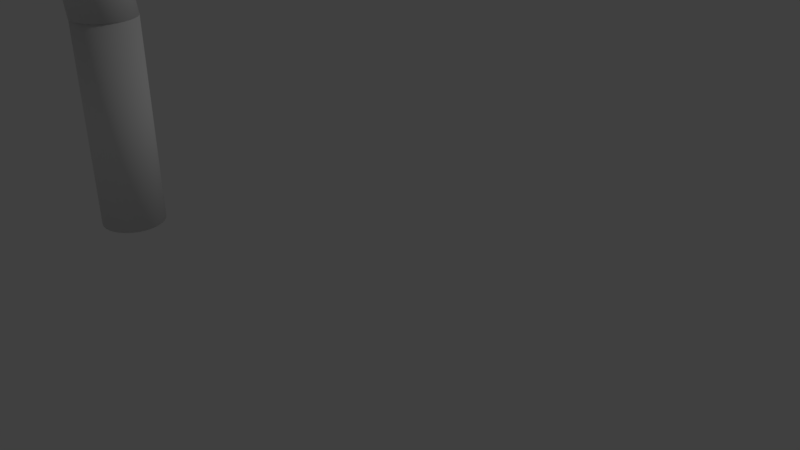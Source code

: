 # Source: arahk.blend  (saved by Blender 2.79.0; exported with 4.5.12 LTS)
import bpy
from mathutils import Matrix  # noqa: F401  (used for matrix-valued properties, if any)

bpy.ops.wm.read_factory_settings(use_empty=True)
scene = bpy.context.scene
scene.name = 'Scene'

# ---- collections
col_collection_1 = bpy.data.collections.new('Collection 1'); scene.collection.children.link(col_collection_1)

# ---- world
world_world = bpy.data.worlds.new('World'); scene.world = world_world
world_world.color = (0.05088, 0.05088, 0.05088)
world_world.use_sun_shadow = False
world_world.sun_shadow_jitter_overblur = 0.0
world_world.cycles.sampling_method = 'MANUAL'

# ---- cameras
cam_camera = bpy.data.cameras.new('Camera')
cam_camera.clip_end = 100.0
cam_camera.lens = 35.0
cam_camera.sensor_width = 32.0
cam_camera.sensor_height = 18.0
cam_camera.ortho_scale = 7.314
cam_camera.dof.focus_distance = 0.0
cam_camera.dof.aperture_fstop = 128.0

# ---- lights
light_lamp = bpy.data.lights.new('Lamp', 'POINT')
light_lamp.transmission_factor = 0.0
light_lamp.cutoff_distance = 30.0
light_lamp.energy = 100.0
light_lamp.shadow_buffer_clip_start = 1.001
light_lamp.shadow_soft_size = 0.1
light_lamp.shadow_maximum_resolution = 0.006
light_lamp.use_absolute_resolution = True

# ---- meshes
me_cylinder_001 = bpy.data.meshes.new('Cylinder.001')
me_cylinder_001.from_pydata([(2.117, -0.1962, -3.363), (2.175, -0.202, -3.363), (2.232, -0.2191, -3.363), (2.283, -0.2468, -3.363), (2.329, -0.2841, -3.363), (2.366, -0.3296, -3.363), (2.394, -0.3814, -3.363), (2.411, -0.4377, -3.363), (2.417, -0.4962, -3.363), (2.411, -0.5548, -3.363), (2.394, -0.611, -3.363), (2.366, -0.6629, -3.363), (2.329, -0.7084, -3.363), (2.283, -0.7457, -3.363), (2.232, -0.7734, -3.363), (2.175, -0.7905, -3.363), (2.117, -0.7962, -3.363), (2.058, -0.7905, -3.363), (2.002, -0.7734, -3.363), (1.95, -0.7457, -3.363), (1.905, -0.7084, -3.363), (1.867, -0.6629, -3.363), (1.84, -0.611, -3.363), (1.823, -0.5548, -3.363), (1.817, -0.4962, -3.363), (1.823, -0.4377, -3.363), (1.84, -0.3814, -3.363), (1.867, -0.3296, -3.363), (1.905, -0.2841, -3.363), (1.95, -0.2468, -3.363), (2.002, -0.2191, -3.363), (2.058, -0.202, -3.363), (1.886, -0.1962, -2.52), (1.339, -0.1962, -1.732), (1.176, -0.1962, -0.9447), (1.002, -0.1962, -0.1572), (1.234, -0.1962, 0.6303), (2.163, -0.1962, 1.708), (2.325, -0.1962, 1.915), (2.383, -0.202, 1.915), (2.221, -0.202, 1.708), (1.292, -0.202, 0.6303), (1.06, -0.202, -0.1572), (1.234, -0.202, -0.9447), (1.397, -0.202, -1.732), (1.944, -0.202, -2.52), (2.44, -0.2191, 1.915), (2.277, -0.2191, 1.708), (1.349, -0.2191, 0.6303), (1.117, -0.2191, -0.1572), (1.291, -0.2191, -0.9447), (1.453, -0.2191, -1.732), (2.0, -0.2191, -2.52), (2.491, -0.2468, 1.915), (2.329, -0.2468, 1.708), (1.4, -0.2468, 0.6303), (1.169, -0.2468, -0.1572), (1.343, -0.2468, -0.9447), (1.505, -0.2468, -1.732), (2.052, -0.2468, -2.52), (2.537, -0.2841, 1.915), (2.375, -0.2841, 1.708), (1.446, -0.2841, 0.6303), (1.214, -0.2841, -0.1572), (1.388, -0.2841, -0.9447), (1.551, -0.2841, -1.732), (2.098, -0.2841, -2.52), (2.574, -0.3296, 1.915), (2.412, -0.3296, 1.708), (1.483, -0.3296, 0.6303), (1.251, -0.3296, -0.1572), (1.425, -0.3296, -0.9447), (1.588, -0.3296, -1.732), (2.135, -0.3296, -2.52), (2.602, -0.3814, 1.915), (2.44, -0.3814, 1.708), (1.511, -0.3814, 0.6303), (1.279, -0.3814, -0.1572), (1.453, -0.3814, -0.9447), (1.616, -0.3814, -1.732), (2.163, -0.3814, -2.52), (2.619, -0.4377, 1.915), (2.457, -0.4377, 1.708), (1.528, -0.4377, 0.6303), (1.296, -0.4377, -0.1572), (1.47, -0.4377, -0.9447), (1.633, -0.4377, -1.732), (2.18, -0.4377, -2.52), (2.625, -0.4962, 1.915), (2.463, -0.4962, 1.708), (1.534, -0.4962, 0.6303), (1.302, -0.4962, -0.1572), (1.476, -0.4962, -0.9447), (1.639, -0.4962, -1.732), (2.186, -0.4962, -2.52), (2.619, -0.5548, 1.915), (2.457, -0.5548, 1.708), (1.528, -0.5548, 0.6303), (1.296, -0.5548, -0.1572), (1.47, -0.5548, -0.9447), (1.633, -0.5548, -1.732), (2.18, -0.5548, -2.52), (2.602, -0.611, 1.915), (2.44, -0.611, 1.708), (1.511, -0.611, 0.6303), (1.279, -0.611, -0.1572), (1.453, -0.611, -0.9447), (1.616, -0.611, -1.732), (2.163, -0.611, -2.52), (2.574, -0.6629, 1.915), (2.412, -0.6629, 1.708), (1.483, -0.6629, 0.6303), (1.251, -0.6629, -0.1572), (1.425, -0.6629, -0.9447), (1.588, -0.6629, -1.732), (2.135, -0.6629, -2.52), (2.537, -0.7084, 1.915), (2.375, -0.7084, 1.708), (1.446, -0.7084, 0.6303), (1.214, -0.7084, -0.1572), (1.388, -0.7084, -0.9447), (1.551, -0.7084, -1.732), (2.098, -0.7084, -2.52), (2.491, -0.7457, 1.915), (2.329, -0.7457, 1.708), (1.4, -0.7457, 0.6303), (1.169, -0.7457, -0.1572), (1.343, -0.7457, -0.9447), (1.505, -0.7457, -1.732), (2.052, -0.7457, -2.52), (2.44, -0.7734, 1.915), (2.277, -0.7734, 1.708), (1.349, -0.7734, 0.6303), (1.117, -0.7734, -0.1572), (1.291, -0.7734, -0.9447), (1.453, -0.7734, -1.732), (2.0, -0.7734, -2.52), (2.383, -0.7905, 1.915), (2.221, -0.7905, 1.708), (1.292, -0.7905, 0.6303), (1.06, -0.7905, -0.1572), (1.234, -0.7905, -0.9447), (1.397, -0.7905, -1.732), (1.944, -0.7905, -2.52), (2.325, -0.7962, 1.915), (2.163, -0.7962, 1.708), (1.234, -0.7962, 0.6303), (1.002, -0.7962, -0.1572), (1.176, -0.7962, -0.9447), (1.339, -0.7962, -1.732), (1.886, -0.7962, -2.52), (2.266, -0.7905, 1.915), (2.104, -0.7905, 1.708), (1.175, -0.7905, 0.6303), (0.9434, -0.7905, -0.1572), (1.117, -0.7905, -0.9447), (1.28, -0.7905, -1.732), (1.827, -0.7905, -2.52), (2.21, -0.7734, 1.915), (2.048, -0.7734, 1.708), (1.119, -0.7734, 0.6303), (0.8871, -0.7734, -0.1572), (1.061, -0.7734, -0.9447), (1.224, -0.7734, -1.732), (1.771, -0.7734, -2.52), (2.158, -0.7457, 1.915), (1.996, -0.7457, 1.708), (1.067, -0.7457, 0.6303), (0.8352, -0.7457, -0.1572), (1.009, -0.7457, -0.9447), (1.172, -0.7457, -1.732), (1.719, -0.7457, -2.52), (2.113, -0.7084, 1.915), (1.951, -0.7084, 1.708), (1.022, -0.7084, 0.6303), (0.7898, -0.7084, -0.1572), (0.9638, -0.7084, -0.9447), (1.126, -0.7084, -1.732), (1.673, -0.7084, -2.52), (2.075, -0.6629, 1.915), (1.913, -0.6629, 1.708), (0.9843, -0.6629, 0.6303), (0.7524, -0.6629, -0.1572), (0.9265, -0.6629, -0.9447), (1.089, -0.6629, -1.732), (1.636, -0.6629, -2.52), (2.048, -0.611, 1.915), (1.885, -0.611, 1.708), (0.9566, -0.611, 0.6303), (0.7247, -0.611, -0.1572), (0.8987, -0.611, -0.9447), (1.061, -0.611, -1.732), (1.608, -0.611, -2.52), (2.03, -0.5548, 1.915), (1.868, -0.5548, 1.708), (0.9395, -0.5548, 0.6303), (0.7077, -0.5548, -0.1572), (0.8817, -0.5548, -0.9447), (1.044, -0.5548, -1.732), (1.591, -0.5548, -2.52), (2.025, -0.4962, 1.915), (1.863, -0.4962, 1.708), (0.9337, -0.4962, 0.6303), (0.7019, -0.4962, -0.1572), (0.8759, -0.4962, -0.9447), (1.039, -0.4962, -1.732), (1.586, -0.4962, -2.52), (2.03, -0.4377, 1.915), (1.868, -0.4377, 1.708), (0.9395, -0.4377, 0.6303), (0.7077, -0.4377, -0.1572), (0.8817, -0.4377, -0.9447), (1.044, -0.4377, -1.732), (1.591, -0.4377, -2.52), (2.048, -0.3814, 1.915), (1.885, -0.3814, 1.708), (0.9566, -0.3814, 0.6303), (0.7247, -0.3814, -0.1572), (0.8987, -0.3814, -0.9447), (1.061, -0.3814, -1.732), (1.608, -0.3814, -2.52), (2.075, -0.3296, 1.915), (1.913, -0.3296, 1.708), (0.9843, -0.3296, 0.6303), (0.7524, -0.3296, -0.1572), (0.9265, -0.3296, -0.9447), (1.089, -0.3296, -1.732), (1.636, -0.3296, -2.52), (2.113, -0.2841, 1.915), (1.951, -0.2841, 1.708), (1.022, -0.2841, 0.6303), (0.7898, -0.2841, -0.1572), (0.9638, -0.2841, -0.9447), (1.126, -0.2841, -1.732), (1.673, -0.2841, -2.52), (2.158, -0.2468, 1.915), (1.996, -0.2468, 1.708), (1.067, -0.2468, 0.6303), (0.8352, -0.2468, -0.1572), (1.009, -0.2468, -0.9447), (1.172, -0.2468, -1.732), (1.719, -0.2468, -2.52), (2.21, -0.2191, 1.915), (2.048, -0.2191, 1.708), (1.119, -0.2191, 0.6303), (0.8871, -0.2191, -0.1572), (1.061, -0.2191, -0.9447), (1.224, -0.2191, -1.732), (1.771, -0.2191, -2.52), (2.266, -0.202, 1.915), (2.104, -0.202, 1.708), (1.175, -0.202, 0.6303), (0.9434, -0.202, -0.1572), (1.117, -0.202, -0.9447), (1.28, -0.202, -1.732), (1.827, -0.202, -2.52), (2.105, -0.1892, -5.344), (2.105, -0.1892, -3.364), (2.163, -0.195, -5.344), (2.163, -0.195, -3.364), (2.22, -0.2121, -5.344), (2.22, -0.2121, -3.364), (2.271, -0.2398, -5.344), (2.271, -0.2398, -3.364), (2.317, -0.2771, -5.344), (2.317, -0.2771, -3.364), (2.354, -0.3226, -5.344), (2.354, -0.3226, -3.364), (2.382, -0.3744, -5.344), (2.382, -0.3744, -3.364), (2.399, -0.4307, -5.344), (2.399, -0.4307, -3.364), (2.405, -0.4892, -5.344), (2.405, -0.4892, -3.364), (2.399, -0.5478, -5.344), (2.399, -0.5478, -3.364), (2.382, -0.6041, -5.344), (2.382, -0.6041, -3.364), (2.354, -0.6559, -5.344), (2.354, -0.6559, -3.364), (2.317, -0.7014, -5.344), (2.317, -0.7014, -3.364), (2.271, -0.7387, -5.344), (2.271, -0.7387, -3.364), (2.22, -0.7664, -5.344), (2.22, -0.7664, -3.364), (2.163, -0.7835, -5.344), (2.163, -0.7835, -3.364), (2.105, -0.7892, -5.344), (2.105, -0.7892, -3.364), (2.046, -0.7835, -5.344), (2.046, -0.7835, -3.364), (1.99, -0.7664, -5.344), (1.99, -0.7664, -3.364), (1.938, -0.7387, -5.344), (1.938, -0.7387, -3.364), (1.893, -0.7014, -5.344), (1.893, -0.7014, -3.364), (1.855, -0.6559, -5.344), (1.855, -0.6559, -3.364), (1.828, -0.6041, -5.344), (1.828, -0.6041, -3.364), (1.81, -0.5478, -5.344), (1.81, -0.5478, -3.364), (1.805, -0.4892, -5.344), (1.805, -0.4892, -3.364), (1.81, -0.4307, -5.344), (1.81, -0.4307, -3.364), (1.828, -0.3744, -5.344), (1.828, -0.3744, -3.364), (1.855, -0.3226, -5.344), (1.855, -0.3226, -3.364), (1.893, -0.2771, -5.344), (1.893, -0.2771, -3.364), (1.938, -0.2398, -5.344), (1.938, -0.2398, -3.364), (1.99, -0.2121, -5.344), (1.99, -0.2121, -3.364), (2.046, -0.195, -5.344), (2.046, -0.195, -3.364)], [], [(214, 207, 200, 193, 186, 179, 172, 165, 158, 151, 144, 137, 130, 123, 116, 109, 102), (102, 95, 88, 81, 74, 67, 60, 53, 46, 39, 38, 249, 242, 235, 228, 221, 214), (0, 1, 2, 3, 4, 5, 6, 7, 8, 9, 10, 11, 12, 13, 14, 15, 16, 17, 18, 19, 20, 21, 22, 23, 24, 25, 26, 27, 28, 29, 30, 31), (31, 255, 32, 0), (255, 254, 33, 32), (254, 253, 34, 33), (253, 252, 35, 34), (252, 251, 36, 35), (251, 250, 37, 36), (250, 249, 38, 37), (30, 248, 255, 31), (248, 247, 254, 255), (247, 246, 253, 254), (246, 245, 252, 253), (245, 244, 251, 252), (244, 243, 250, 251), (243, 242, 249, 250), (29, 241, 248, 30), (241, 240, 247, 248), (240, 239, 246, 247), (239, 238, 245, 246), (238, 237, 244, 245), (237, 236, 243, 244), (236, 235, 242, 243), (28, 234, 241, 29), (234, 233, 240, 241), (233, 232, 239, 240), (232, 231, 238, 239), (231, 230, 237, 238), (230, 229, 236, 237), (229, 228, 235, 236), (27, 227, 234, 28), (227, 226, 233, 234), (226, 225, 232, 233), (225, 224, 231, 232), (224, 223, 230, 231), (223, 222, 229, 230), (222, 221, 228, 229), (26, 220, 227, 27), (220, 219, 226, 227), (219, 218, 225, 226), (218, 217, 224, 225), (217, 216, 223, 224), (216, 215, 222, 223), (215, 214, 221, 222), (25, 213, 220, 26), (213, 212, 219, 220), (212, 211, 218, 219), (211, 210, 217, 218), (210, 209, 216, 217), (209, 208, 215, 216), (208, 207, 214, 215), (24, 206, 213, 25), (206, 205, 212, 213), (205, 204, 211, 212), (204, 203, 210, 211), (203, 202, 209, 210), (202, 201, 208, 209), (201, 200, 207, 208), (23, 199, 206, 24), (199, 198, 205, 206), (198, 197, 204, 205), (197, 196, 203, 204), (196, 195, 202, 203), (195, 194, 201, 202), (194, 193, 200, 201), (22, 192, 199, 23), (192, 191, 198, 199), (191, 190, 197, 198), (190, 189, 196, 197), (189, 188, 195, 196), (188, 187, 194, 195), (187, 186, 193, 194), (21, 185, 192, 22), (185, 184, 191, 192), (184, 183, 190, 191), (183, 182, 189, 190), (182, 181, 188, 189), (181, 180, 187, 188), (180, 179, 186, 187), (20, 178, 185, 21), (178, 177, 184, 185), (177, 176, 183, 184), (176, 175, 182, 183), (175, 174, 181, 182), (174, 173, 180, 181), (173, 172, 179, 180), (19, 171, 178, 20), (171, 170, 177, 178), (170, 169, 176, 177), (169, 168, 175, 176), (168, 167, 174, 175), (167, 166, 173, 174), (166, 165, 172, 173), (18, 164, 171, 19), (164, 163, 170, 171), (163, 162, 169, 170), (162, 161, 168, 169), (161, 160, 167, 168), (160, 159, 166, 167), (159, 158, 165, 166), (17, 157, 164, 18), (157, 156, 163, 164), (156, 155, 162, 163), (155, 154, 161, 162), (154, 153, 160, 161), (153, 152, 159, 160), (152, 151, 158, 159), (16, 150, 157, 17), (150, 149, 156, 157), (149, 148, 155, 156), (148, 147, 154, 155), (147, 146, 153, 154), (146, 145, 152, 153), (145, 144, 151, 152), (15, 143, 150, 16), (143, 142, 149, 150), (142, 141, 148, 149), (141, 140, 147, 148), (140, 139, 146, 147), (139, 138, 145, 146), (138, 137, 144, 145), (14, 136, 143, 15), (136, 135, 142, 143), (135, 134, 141, 142), (134, 133, 140, 141), (133, 132, 139, 140), (132, 131, 138, 139), (131, 130, 137, 138), (13, 129, 136, 14), (129, 128, 135, 136), (128, 127, 134, 135), (127, 126, 133, 134), (126, 125, 132, 133), (125, 124, 131, 132), (124, 123, 130, 131), (12, 122, 129, 13), (122, 121, 128, 129), (121, 120, 127, 128), (120, 119, 126, 127), (119, 118, 125, 126), (118, 117, 124, 125), (117, 116, 123, 124), (11, 115, 122, 12), (115, 114, 121, 122), (114, 113, 120, 121), (113, 112, 119, 120), (112, 111, 118, 119), (111, 110, 117, 118), (110, 109, 116, 117), (10, 108, 115, 11), (108, 107, 114, 115), (107, 106, 113, 114), (106, 105, 112, 113), (105, 104, 111, 112), (104, 103, 110, 111), (103, 102, 109, 110), (9, 101, 108, 10), (101, 100, 107, 108), (100, 99, 106, 107), (99, 98, 105, 106), (98, 97, 104, 105), (97, 96, 103, 104), (96, 95, 102, 103), (8, 94, 101, 9), (94, 93, 100, 101), (93, 92, 99, 100), (92, 91, 98, 99), (91, 90, 97, 98), (90, 89, 96, 97), (89, 88, 95, 96), (7, 87, 94, 8), (87, 86, 93, 94), (86, 85, 92, 93), (85, 84, 91, 92), (84, 83, 90, 91), (83, 82, 89, 90), (82, 81, 88, 89), (6, 80, 87, 7), (80, 79, 86, 87), (79, 78, 85, 86), (78, 77, 84, 85), (77, 76, 83, 84), (76, 75, 82, 83), (75, 74, 81, 82), (5, 73, 80, 6), (73, 72, 79, 80), (72, 71, 78, 79), (71, 70, 77, 78), (70, 69, 76, 77), (69, 68, 75, 76), (68, 67, 74, 75), (4, 66, 73, 5), (66, 65, 72, 73), (65, 64, 71, 72), (64, 63, 70, 71), (63, 62, 69, 70), (62, 61, 68, 69), (61, 60, 67, 68), (3, 59, 66, 4), (59, 58, 65, 66), (58, 57, 64, 65), (57, 56, 63, 64), (56, 55, 62, 63), (55, 54, 61, 62), (54, 53, 60, 61), (2, 52, 59, 3), (52, 51, 58, 59), (51, 50, 57, 58), (50, 49, 56, 57), (49, 48, 55, 56), (48, 47, 54, 55), (47, 46, 53, 54), (1, 45, 52, 2), (45, 44, 51, 52), (44, 43, 50, 51), (43, 42, 49, 50), (42, 41, 48, 49), (41, 40, 47, 48), (40, 39, 46, 47), (0, 32, 45, 1), (32, 33, 44, 45), (33, 34, 43, 44), (34, 35, 42, 43), (35, 36, 41, 42), (36, 37, 40, 41), (37, 38, 39, 40), (256, 257, 259, 258), (258, 259, 261, 260), (260, 261, 263, 262), (262, 263, 265, 264), (264, 265, 267, 266), (266, 267, 269, 268), (268, 269, 271, 270), (270, 271, 273, 272), (272, 273, 275, 274), (274, 275, 277, 276), (276, 277, 279, 278), (278, 279, 281, 280), (280, 281, 283, 282), (282, 283, 285, 284), (284, 285, 287, 286), (286, 287, 289, 288), (288, 289, 291, 290), (290, 291, 293, 292), (292, 293, 295, 294), (294, 295, 297, 296), (296, 297, 299, 298), (298, 299, 301, 300), (300, 301, 303, 302), (302, 303, 305, 304), (304, 305, 307, 306), (306, 307, 309, 308), (308, 309, 311, 310), (310, 311, 313, 312), (312, 313, 315, 314), (314, 315, 317, 316), (259, 257, 319, 317, 315, 313, 311, 309, 307, 305, 303, 301, 299, 297, 295, 293, 291, 289, 287, 285, 283, 281, 279, 277, 275, 273, 271, 269, 267, 265, 263, 261), (316, 317, 319, 318), (318, 319, 257, 256), (256, 258, 260, 262, 264, 266, 268, 270, 272, 274, 276, 278, 280, 282, 284, 286, 288, 290, 292, 294, 296, 298, 300, 302, 304, 306, 308, 310, 312, 314, 316, 318)])
me_cylinder_001.polygons.foreach_set('use_smooth', [True] * 261)
_uv = me_cylinder_001.uv_layers.new(name='UVMap')
_uv.uv.foreach_set('vector', [0.8915, 0.8999, 0.8936, 0.9108, 0.8936, 0.9219, 0.8915, 0.9327, 0.8875, 0.943, 0.8817, 0.9522, 0.8743, 0.96, 0.8656, 0.9662, 0.8559, 0.9704, 0.8456, 0.9726, 0.8351, 0.9726, 0.8248, 0.9704, 0.8151, 0.9662, 0.8064, 0.96, 0.799, 0.9522, 0.7932, 0.943, 0.7892, 0.9327, 0.7892, 0.9327, 0.7871, 0.9219, 0.7871, 0.9108, 0.7892, 0.8999, 0.7932, 0.8896, 0.799, 0.8804, 0.8064, 0.8726, 0.8151, 0.8664, 0.8248, 0.8622, 0.8351, 0.86, 0.8456, 0.86, 0.8559, 0.8622, 0.8656, 0.8664, 0.8743, 0.8726, 0.8817, 0.8804, 0.8875, 0.8896, 0.8915, 0.8999, 0.9129, 0.76, 0.9216, 0.7538, 0.9313, 0.7496, 0.9415, 0.7474, 0.952, 0.7474, 0.9623, 0.7496, 0.972, 0.7538, 0.9807, 0.76, 0.9881, 0.7678, 0.9939, 0.7771, 0.998, 0.7873, 1.0, 0.7982, 1.0, 0.8093, 0.998, 0.8201, 0.9939, 0.8304, 0.9881, 0.8396, 0.9807, 0.8474, 0.972, 0.8536, 0.9623, 0.8579, 0.952, 0.86, 0.9415, 0.86, 0.9313, 0.8579, 0.9216, 0.8536, 0.9129, 0.8474, 0.9055, 0.8396, 0.8996, 0.8304, 0.8956, 0.8201, 0.8936, 0.8093, 0.8936, 0.7982, 0.8956, 0.7873, 0.8996, 0.7771, 0.9055, 0.7678, 0.2502, 0.9986, 0.2022, 0.8419, 0.2125, 0.8414, 0.2605, 0.9981, 0.2022, 0.8419, 0.09868, 0.6985, 0.109, 0.698, 0.2125, 0.8414, 0.09868, 0.6985, 0.06325, 0.5516, 0.07352, 0.5511, 0.109, 0.698, 0.06325, 0.5516, 0.02581, 0.4049, 0.03608, 0.4044, 0.07352, 0.5511, 0.02581, 0.4049, 0.06029, 0.2545, 0.07056, 0.254, 0.03608, 0.4044, 0.06029, 0.2545, 0.2159, 0.04327, 0.2261, 0.04275, 0.07056, 0.254, 0.2159, 0.04327, 0.2429, 0.002722, 0.2531, 0.002198, 0.2261, 0.04275, 0.2406, 0.9991, 0.1925, 0.8424, 0.2022, 0.8419, 0.2502, 0.9986, 0.1925, 0.8424, 0.089, 0.699, 0.09868, 0.6985, 0.2022, 0.8419, 0.089, 0.699, 0.05357, 0.5521, 0.06325, 0.5516, 0.09868, 0.6985, 0.05357, 0.5521, 0.01613, 0.4054, 0.02581, 0.4049, 0.06325, 0.5516, 0.01613, 0.4054, 0.05061, 0.255, 0.06029, 0.2545, 0.02581, 0.4049, 0.05061, 0.255, 0.2062, 0.04378, 0.2159, 0.04327, 0.06029, 0.2545, 0.2062, 0.04378, 0.2332, 0.003228, 0.2429, 0.002722, 0.2159, 0.04327, 0.2319, 0.9996, 0.1838, 0.8429, 0.1925, 0.8424, 0.2406, 0.9991, 0.1838, 0.8429, 0.08029, 0.6995, 0.089, 0.699, 0.1925, 0.8424, 0.08029, 0.6995, 0.04485, 0.5526, 0.05357, 0.5521, 0.089, 0.699, 0.04485, 0.5526, 0.007414, 0.4059, 0.01613, 0.4054, 0.05357, 0.5521, 0.007414, 0.4059, 0.0419, 0.2555, 0.05061, 0.255, 0.01613, 0.4054, 0.0419, 0.2555, 0.1975, 0.04425, 0.2062, 0.04378, 0.05061, 0.255, 0.1975, 0.04425, 0.2245, 0.003698, 0.2332, 0.003228, 0.2062, 0.04378, 0.2244, 1.0, 0.1764, 0.8433, 0.1838, 0.8429, 0.2319, 0.9996, 0.1764, 0.8433, 0.07287, 0.6999, 0.08029, 0.6995, 0.1838, 0.8429, 0.07287, 0.6999, 0.03744, 0.553, 0.04485, 0.5526, 0.08029, 0.6995, 0.03744, 0.553, 0.0, 0.4063, 0.007414, 0.4059, 0.04485, 0.5526, 0.0, 0.4063, 0.03448, 0.2559, 0.0419, 0.2555, 0.007414, 0.4059, 0.03448, 0.2559, 0.1901, 0.04466, 0.1975, 0.04425, 0.0419, 0.2555, 0.1901, 0.04466, 0.217, 0.004112, 0.2245, 0.003698, 0.1975, 0.04425, 0.6194, 0.0009563, 0.616, 0.1629, 0.6086, 0.1623, 0.612, 0.0003501, 0.616, 0.1629, 0.607, 0.3193, 0.5996, 0.3187, 0.6086, 0.1623, 0.607, 0.3193, 0.6047, 0.4698, 0.5973, 0.4691, 0.5996, 0.3187, 0.6047, 0.4698, 0.6023, 0.6204, 0.5949, 0.6198, 0.5973, 0.4691, 0.6023, 0.6204, 0.6069, 0.7648, 0.5995, 0.7642, 0.5949, 0.6198, 0.9458, 0.0, 0.9458, 0.1751, 0.9377, 0.1822, 0.9377, 0.007035, 0.6239, 0.9531, 0.6269, 0.9896, 0.6194, 0.989, 0.6165, 0.9525, 0.6282, 0.00142, 0.6247, 0.1634, 0.616, 0.1629, 0.6194, 0.0009563, 0.6247, 0.1634, 0.6157, 0.3197, 0.607, 0.3193, 0.616, 0.1629, 0.6157, 0.3197, 0.6135, 0.4702, 0.6047, 0.4698, 0.607, 0.3193, 0.6135, 0.4702, 0.611, 0.6209, 0.6023, 0.6204, 0.6047, 0.4698, 0.611, 0.6209, 0.6156, 0.7653, 0.6069, 0.7648, 0.6023, 0.6204, 0.6156, 0.7653, 0.6326, 0.9535, 0.6239, 0.9531, 0.6069, 0.7648, 0.6326, 0.9535, 0.6356, 0.9901, 0.6269, 0.9896, 0.6239, 0.9531, 0.6378, 0.001724, 0.6344, 0.1637, 0.6247, 0.1634, 0.6282, 0.00142, 0.6344, 0.1637, 0.6254, 0.32, 0.6157, 0.3197, 0.6247, 0.1634, 0.6254, 0.32, 0.6231, 0.4705, 0.6135, 0.4702, 0.6157, 0.3197, 0.6231, 0.4705, 0.6207, 0.6212, 0.611, 0.6209, 0.6135, 0.4702, 0.6207, 0.6212, 0.6253, 0.7656, 0.6156, 0.7653, 0.611, 0.6209, 0.6253, 0.7656, 0.6423, 0.9538, 0.6326, 0.9535, 0.6156, 0.7653, 0.6423, 0.9538, 0.6453, 0.9904, 0.6356, 0.9901, 0.6326, 0.9535, 0.6481, 0.001857, 0.6447, 0.1638, 0.6344, 0.1637, 0.6378, 0.001724, 0.6447, 0.1638, 0.6357, 0.3202, 0.6254, 0.32, 0.6344, 0.1637, 0.6357, 0.3202, 0.6334, 0.4707, 0.6231, 0.4705, 0.6254, 0.32, 0.6334, 0.4707, 0.6309, 0.6213, 0.6207, 0.6212, 0.6231, 0.4705, 0.6309, 0.6213, 0.6356, 0.7657, 0.6253, 0.7656, 0.6207, 0.6212, 0.6356, 0.7657, 0.6526, 0.954, 0.6423, 0.9538, 0.6253, 0.7656, 0.6526, 0.954, 0.6555, 0.9905, 0.6453, 0.9904, 0.6423, 0.9538, 0.6586, 0.001812, 0.6552, 0.1637, 0.6447, 0.1638, 0.6481, 0.001857, 0.6552, 0.1637, 0.6462, 0.3201, 0.6357, 0.3202, 0.6447, 0.1638, 0.6462, 0.3201, 0.6439, 0.4706, 0.6334, 0.4707, 0.6357, 0.3202, 0.6439, 0.4706, 0.6414, 0.6213, 0.6309, 0.6213, 0.6334, 0.4707, 0.6414, 0.6213, 0.646, 0.7657, 0.6356, 0.7657, 0.6309, 0.6213, 0.646, 0.7657, 0.663, 0.9539, 0.6526, 0.954, 0.6356, 0.7657, 0.663, 0.9539, 0.666, 0.9905, 0.6555, 0.9905, 0.6526, 0.954, 0.6689, 0.001593, 0.6655, 0.1635, 0.6552, 0.1637, 0.6586, 0.001812, 0.6655, 0.1635, 0.6565, 0.3199, 0.6462, 0.3201, 0.6552, 0.1637, 0.6565, 0.3199, 0.6542, 0.4704, 0.6439, 0.4706, 0.6462, 0.3201, 0.6542, 0.4704, 0.6517, 0.621, 0.6414, 0.6213, 0.6439, 0.4706, 0.6517, 0.621, 0.6563, 0.7655, 0.646, 0.7657, 0.6414, 0.6213, 0.6563, 0.7655, 0.6733, 0.9537, 0.663, 0.9539, 0.646, 0.7657, 0.6733, 0.9537, 0.6763, 0.9903, 0.666, 0.9905, 0.663, 0.9539, 0.6786, 0.001207, 0.6751, 0.1631, 0.6655, 0.1635, 0.6689, 0.001593, 0.6751, 0.1631, 0.6661, 0.3195, 0.6565, 0.3199, 0.6655, 0.1635, 0.6661, 0.3195, 0.6639, 0.47, 0.6542, 0.4704, 0.6565, 0.3199, 0.6639, 0.47, 0.6614, 0.6207, 0.6517, 0.621, 0.6542, 0.4704, 0.6614, 0.6207, 0.666, 0.7651, 0.6563, 0.7655, 0.6517, 0.621, 0.666, 0.7651, 0.683, 0.9533, 0.6733, 0.9537, 0.6563, 0.7655, 0.683, 0.9533, 0.686, 0.9899, 0.6763, 0.9903, 0.6733, 0.9537, 0.6873, 0.000669, 0.6839, 0.1626, 0.6751, 0.1631, 0.6786, 0.001207, 0.6839, 0.1626, 0.6749, 0.319, 0.6661, 0.3195, 0.6751, 0.1631, 0.6749, 0.319, 0.6726, 0.4695, 0.6639, 0.47, 0.6661, 0.3195, 0.6726, 0.4695, 0.6701, 0.6201, 0.6614, 0.6207, 0.6639, 0.47, 0.6701, 0.6201, 0.6747, 0.7646, 0.666, 0.7651, 0.6614, 0.6207, 0.6747, 0.7646, 0.6917, 0.9528, 0.683, 0.9533, 0.666, 0.7651, 0.6917, 0.9528, 0.6947, 0.9893, 0.686, 0.9899, 0.683, 0.9533, 0.6947, 0.0, 0.6913, 0.1619, 0.6839, 0.1626, 0.6873, 0.000669, 0.6913, 0.1619, 0.6823, 0.3183, 0.6749, 0.319, 0.6839, 0.1626, 0.6823, 0.3183, 0.68, 0.4688, 0.6726, 0.4695, 0.6749, 0.319, 0.68, 0.4688, 0.6775, 0.6195, 0.6701, 0.6201, 0.6726, 0.4695, 0.307, 0.5956, 0.3426, 0.7457, 0.3352, 0.7453, 0.2996, 0.5952, 0.3426, 0.7457, 0.4998, 0.9556, 0.4924, 0.9552, 0.3352, 0.7453, 0.4998, 0.9556, 0.5271, 0.9959, 0.5196, 0.9956, 0.4924, 0.9552, 0.5358, 0.000397, 0.4889, 0.1575, 0.4802, 0.1571, 0.5271, 0.0, 0.4889, 0.1575, 0.3864, 0.3018, 0.3777, 0.3014, 0.4802, 0.1571, 0.3864, 0.3018, 0.3521, 0.4489, 0.3434, 0.4485, 0.3777, 0.3014, 0.3521, 0.4489, 0.3158, 0.596, 0.307, 0.5956, 0.3434, 0.4485, 0.3158, 0.596, 0.3514, 0.7461, 0.3426, 0.7457, 0.307, 0.5956, 0.3514, 0.7461, 0.5085, 0.956, 0.4998, 0.9556, 0.3426, 0.7457, 0.5085, 0.956, 0.5358, 0.9963, 0.5271, 0.9959, 0.4998, 0.9556, 0.5455, 0.000823, 0.4986, 0.1579, 0.4889, 0.1575, 0.5358, 0.000397, 0.4986, 0.1579, 0.3961, 0.3022, 0.3864, 0.3018, 0.4889, 0.1575, 0.3961, 0.3022, 0.3618, 0.4493, 0.3521, 0.4489, 0.3864, 0.3018, 0.3618, 0.4493, 0.3254, 0.5964, 0.3158, 0.596, 0.3521, 0.4489, 0.3254, 0.5964, 0.361, 0.7465, 0.3514, 0.7461, 0.3158, 0.596, 0.361, 0.7465, 0.5182, 0.9564, 0.5085, 0.956, 0.3514, 0.7461, 0.5182, 0.9564, 0.5455, 0.9967, 0.5358, 0.9963, 0.5085, 0.956, 0.5557, 0.001262, 0.5089, 0.1583, 0.4986, 0.1579, 0.5455, 0.000823, 0.5089, 0.1583, 0.4064, 0.3026, 0.3961, 0.3022, 0.4986, 0.1579, 0.4064, 0.3026, 0.3721, 0.4498, 0.3618, 0.4493, 0.3961, 0.3022, 0.3721, 0.4498, 0.3357, 0.5968, 0.3254, 0.5964, 0.3618, 0.4493, 0.3357, 0.5968, 0.3713, 0.7469, 0.361, 0.7465, 0.3254, 0.5964, 0.3713, 0.7469, 0.5285, 0.9569, 0.5182, 0.9564, 0.361, 0.7465, 0.5285, 0.9569, 0.5557, 0.9972, 0.5455, 0.9967, 0.5182, 0.9564, 0.5662, 0.001696, 0.5193, 0.1588, 0.5089, 0.1583, 0.5557, 0.001262, 0.5193, 0.1588, 0.4169, 0.3031, 0.4064, 0.3026, 0.5089, 0.1583, 0.4169, 0.3031, 0.3825, 0.4502, 0.3721, 0.4498, 0.4064, 0.3026, 0.3825, 0.4502, 0.3462, 0.5973, 0.3357, 0.5968, 0.3721, 0.4498, 0.3462, 0.5973, 0.3818, 0.7474, 0.3713, 0.7469, 0.3357, 0.5968, 0.3818, 0.7474, 0.5389, 0.9573, 0.5285, 0.9569, 0.3713, 0.7469, 0.5389, 0.9573, 0.5662, 0.9976, 0.5557, 0.9972, 0.5285, 0.9569, 0.5765, 0.00211, 0.5296, 0.1592, 0.5193, 0.1588, 0.5662, 0.001696, 0.5296, 0.1592, 0.4271, 0.3035, 0.4169, 0.3031, 0.5193, 0.1588, 0.4271, 0.3035, 0.3928, 0.4506, 0.3825, 0.4502, 0.4169, 0.3031, 0.3928, 0.4506, 0.3565, 0.5977, 0.3462, 0.5973, 0.3825, 0.4502, 0.3565, 0.5977, 0.3921, 0.7478, 0.3818, 0.7474, 0.3462, 0.5973, 0.3921, 0.7478, 0.5492, 0.9577, 0.5389, 0.9573, 0.3818, 0.7474, 0.5492, 0.9577, 0.5765, 0.998, 0.5662, 0.9976, 0.5389, 0.9573, 0.5862, 0.002486, 0.5393, 0.1596, 0.5296, 0.1592, 0.5765, 0.00211, 0.5393, 0.1596, 0.4368, 0.3038, 0.4271, 0.3035, 0.5296, 0.1592, 0.4368, 0.3038, 0.4025, 0.451, 0.3928, 0.4506, 0.4271, 0.3035, 0.4025, 0.451, 0.3661, 0.5981, 0.3565, 0.5977, 0.3928, 0.4506, 0.3661, 0.5981, 0.4017, 0.7482, 0.3921, 0.7478, 0.3565, 0.5977, 0.4017, 0.7482, 0.5589, 0.9581, 0.5492, 0.9577, 0.3921, 0.7478, 0.5589, 0.9581, 0.5861, 0.9984, 0.5765, 0.998, 0.5492, 0.9577, 0.5949, 0.002811, 0.548, 0.1599, 0.5393, 0.1596, 0.5862, 0.002486, 0.548, 0.1599, 0.4455, 0.3042, 0.4368, 0.3038, 0.5393, 0.1596, 0.4455, 0.3042, 0.4112, 0.4513, 0.4025, 0.451, 0.4368, 0.3038, 0.4112, 0.4513, 0.3748, 0.5984, 0.3661, 0.5981, 0.4025, 0.451, 0.3748, 0.5984, 0.4104, 0.7485, 0.4017, 0.7482, 0.3661, 0.5981, 0.4104, 0.7485, 0.5676, 0.9584, 0.5589, 0.9581, 0.4017, 0.7482, 0.5676, 0.9584, 0.5949, 0.9987, 0.5861, 0.9984, 0.5589, 0.9581, 0.7206, 0.0006499, 0.7172, 0.1626, 0.7084, 0.1631, 0.7119, 0.001188, 0.7172, 0.1626, 0.7082, 0.319, 0.6995, 0.3195, 0.7084, 0.1631, 0.7082, 0.319, 0.7059, 0.4694, 0.6972, 0.47, 0.6995, 0.3195, 0.7059, 0.4694, 0.7034, 0.6201, 0.6947, 0.6206, 0.6972, 0.47, 0.7034, 0.6201, 0.708, 0.7645, 0.6993, 0.7651, 0.6947, 0.6206, 0.708, 0.7645, 0.725, 0.9528, 0.7163, 0.9533, 0.6993, 0.7651, 0.725, 0.9528, 0.728, 0.9893, 0.7193, 0.9898, 0.7163, 0.9533, 0.7303, 0.0002639, 0.7268, 0.1622, 0.7172, 0.1626, 0.7206, 0.0006499, 0.7268, 0.1622, 0.7179, 0.3186, 0.7082, 0.319, 0.7172, 0.1626, 0.7179, 0.3186, 0.7156, 0.4691, 0.7059, 0.4694, 0.7082, 0.319, 0.7156, 0.4691, 0.7131, 0.6197, 0.7034, 0.6201, 0.7059, 0.4694, 0.7131, 0.6197, 0.7177, 0.7642, 0.708, 0.7645, 0.7034, 0.6201, 0.7177, 0.7642, 0.7347, 0.9524, 0.725, 0.9528, 0.708, 0.7645, 0.7347, 0.9524, 0.7377, 0.9889, 0.728, 0.9893, 0.725, 0.9528, 0.7406, 4.441e-05, 0.7371, 0.162, 0.7268, 0.1622, 0.7303, 0.0002639, 0.7371, 0.162, 0.7281, 0.3184, 0.7179, 0.3186, 0.7268, 0.1622, 0.7281, 0.3184, 0.7259, 0.4688, 0.7156, 0.4691, 0.7179, 0.3186, 0.7259, 0.4688, 0.7234, 0.6195, 0.7131, 0.6197, 0.7156, 0.4691, 0.7234, 0.6195, 0.728, 0.7639, 0.7177, 0.7642, 0.7131, 0.6197, 0.728, 0.7639, 0.745, 0.9522, 0.7347, 0.9524, 0.7177, 0.7642, 0.745, 0.9522, 0.748, 0.9887, 0.7377, 0.9889, 0.7347, 0.9524, 0.751, 0.0, 0.7476, 0.1619, 0.7371, 0.162, 0.7406, 4.441e-05, 0.7476, 0.1619, 0.7386, 0.3183, 0.7281, 0.3184, 0.7371, 0.162, 0.7386, 0.3183, 0.7363, 0.4688, 0.7259, 0.4688, 0.7281, 0.3184, 0.7363, 0.4688, 0.7339, 0.6195, 0.7234, 0.6195, 0.7259, 0.4688, 0.7339, 0.6195, 0.7385, 0.7639, 0.728, 0.7639, 0.7234, 0.6195, 0.7385, 0.7639, 0.7555, 0.9521, 0.745, 0.9522, 0.728, 0.7639, 0.7555, 0.9521, 0.7585, 0.9887, 0.748, 0.9887, 0.745, 0.9522, 0.7613, 0.0001324, 0.7579, 0.1621, 0.7476, 0.1619, 0.751, 0.0, 0.7579, 0.1621, 0.7489, 0.3184, 0.7386, 0.3183, 0.7476, 0.1619, 0.7489, 0.3184, 0.7466, 0.4689, 0.7363, 0.4688, 0.7386, 0.3183, 0.7466, 0.4689, 0.7441, 0.6196, 0.7339, 0.6195, 0.7363, 0.4688, 0.7441, 0.6196, 0.7488, 0.764, 0.7385, 0.7639, 0.7339, 0.6195, 0.7488, 0.764, 0.7658, 0.9523, 0.7555, 0.9521, 0.7385, 0.7639, 0.7658, 0.9523, 0.7687, 0.9888, 0.7585, 0.9887, 0.7555, 0.9521, 0.771, 0.0004364, 0.7676, 0.1624, 0.7579, 0.1621, 0.7613, 0.0001324, 0.7676, 0.1624, 0.7586, 0.3187, 0.7489, 0.3184, 0.7579, 0.1621, 0.7586, 0.3187, 0.7563, 0.4692, 0.7466, 0.4689, 0.7489, 0.3184, 0.7563, 0.4692, 0.7538, 0.6199, 0.7441, 0.6196, 0.7466, 0.4689, 0.7538, 0.6199, 0.7584, 0.7643, 0.7488, 0.764, 0.7441, 0.6196, 0.7584, 0.7643, 0.7754, 0.9526, 0.7658, 0.9523, 0.7488, 0.764, 0.7754, 0.9526, 0.7784, 0.9891, 0.7687, 0.9888, 0.7658, 0.9523, 0.7797, 0.0009005, 0.7763, 0.1628, 0.7676, 0.1624, 0.771, 0.0004364, 0.7763, 0.1628, 0.7673, 0.3192, 0.7586, 0.3187, 0.7676, 0.1624, 0.7673, 0.3192, 0.765, 0.4697, 0.7563, 0.4692, 0.7586, 0.3187, 0.765, 0.4697, 0.7625, 0.6204, 0.7538, 0.6199, 0.7563, 0.4692, 0.7625, 0.6204, 0.7672, 0.7648, 0.7584, 0.7643, 0.7538, 0.6199, 0.7672, 0.7648, 0.7842, 0.953, 0.7754, 0.9526, 0.7584, 0.7643, 0.7842, 0.953, 0.7871, 0.9896, 0.7784, 0.9891, 0.7754, 0.9526, 0.7871, 0.001507, 0.7837, 0.1634, 0.7763, 0.1628, 0.7797, 0.0009005, 0.7837, 0.1634, 0.7747, 0.3198, 0.7673, 0.3192, 0.7763, 0.1628, 0.7747, 0.3198, 0.7724, 0.4703, 0.765, 0.4697, 0.7673, 0.3192, 0.7724, 0.4703, 0.77, 0.621, 0.7625, 0.6204, 0.765, 0.4697, 0.07518, 0.4025, 0.1097, 0.2521, 0.1171, 0.2518, 0.08258, 0.4022, 0.1097, 0.2521, 0.2652, 0.04088, 0.2726, 0.04055, 0.1171, 0.2518, 0.2652, 0.04088, 0.2922, 0.0003229, 0.2996, 0.0, 0.2726, 0.04055, 0.2909, 0.9966, 0.2429, 0.8399, 0.2516, 0.8395, 0.2996, 0.9962, 0.2429, 0.8399, 0.1394, 0.6965, 0.1481, 0.6961, 0.2516, 0.8395, 0.1394, 0.6965, 0.1039, 0.5496, 0.1126, 0.5492, 0.1481, 0.6961, 0.1039, 0.5496, 0.06649, 0.4029, 0.07518, 0.4025, 0.1126, 0.5492, 0.06649, 0.4029, 0.101, 0.2525, 0.1097, 0.2521, 0.07518, 0.4025, 0.101, 0.2525, 0.2566, 0.04127, 0.2652, 0.04088, 0.1097, 0.2521, 0.2566, 0.04127, 0.2835, 0.0007206, 0.2922, 0.0003229, 0.2652, 0.04088, 0.2813, 0.9971, 0.2332, 0.8404, 0.2429, 0.8399, 0.2909, 0.9966, 0.2332, 0.8404, 0.1297, 0.697, 0.1394, 0.6965, 0.2429, 0.8399, 0.1297, 0.697, 0.09426, 0.5501, 0.1039, 0.5496, 0.1394, 0.6965, 0.09426, 0.5501, 0.05682, 0.4033, 0.06649, 0.4029, 0.1039, 0.5496, 0.05682, 0.4033, 0.0913, 0.2529, 0.101, 0.2525, 0.06649, 0.4029, 0.0913, 0.2529, 0.2469, 0.04173, 0.2566, 0.04127, 0.101, 0.2525, 0.2469, 0.04173, 0.2739, 0.001178, 0.2835, 0.0007206, 0.2566, 0.04127, 0.271, 0.9976, 0.223, 0.8409, 0.2332, 0.8404, 0.2813, 0.9971, 0.223, 0.8409, 0.1194, 0.6975, 0.1297, 0.697, 0.2332, 0.8404, 0.1194, 0.6975, 0.08399, 0.5506, 0.09426, 0.5501, 0.1297, 0.697, 0.08399, 0.5506, 0.04655, 0.4038, 0.05682, 0.4033, 0.09426, 0.5501, 0.04655, 0.4038, 0.08103, 0.2534, 0.0913, 0.2529, 0.05682, 0.4033, 0.08103, 0.2534, 0.2366, 0.04223, 0.2469, 0.04173, 0.0913, 0.2529, 0.2366, 0.04223, 0.2636, 0.001676, 0.2739, 0.001178, 0.2469, 0.04173, 0.2605, 0.9981, 0.2125, 0.8414, 0.223, 0.8409, 0.271, 0.9976, 0.2125, 0.8414, 0.109, 0.698, 0.1194, 0.6975, 0.223, 0.8409, 0.109, 0.698, 0.07352, 0.5511, 0.08399, 0.5506, 0.1194, 0.6975, 0.07352, 0.5511, 0.03608, 0.4044, 0.04655, 0.4038, 0.08399, 0.5506, 0.03608, 0.4044, 0.07056, 0.254, 0.08103, 0.2534, 0.04655, 0.4038, 0.07056, 0.254, 0.2261, 0.04275, 0.2366, 0.04223, 0.08103, 0.2534, 0.2261, 0.04275, 0.2531, 0.002198, 0.2636, 0.001676, 0.2366, 0.04223, 0.8233, 0.3734, 0.8233, 0.0, 0.8337, 8.991e-08, 0.8337, 0.3734, 0.8337, 0.3734, 0.8337, 8.991e-08, 0.844, 1.259e-05, 0.844, 0.3735, 0.844, 0.3735, 0.844, 1.259e-05, 0.8537, 3.713e-05, 0.8537, 0.3735, 0.8537, 0.3735, 0.8537, 3.713e-05, 0.8624, 7.269e-05, 0.8624, 0.3735, 0.8624, 0.3735, 0.8624, 7.269e-05, 0.8698, 0.0001179, 0.8698, 0.3736, 0.9377, 0.001023, 0.9377, 0.3732, 0.9289, 0.3727, 0.9289, 0.0005217, 0.9289, 0.0005217, 0.9289, 0.3727, 0.9193, 0.3724, 0.9193, 0.0001765, 0.9193, 0.0001765, 0.9193, 0.3724, 0.909, 0.3722, 0.909, 1.798e-07, 0.909, 1.798e-07, 0.909, 0.3722, 0.8985, 0.3722, 0.8985, 0.0, 0.8985, 0.0, 0.8985, 0.3722, 0.8882, 0.3724, 0.8882, 0.0001756, 0.8882, 0.0001756, 0.8882, 0.3724, 0.8785, 0.3727, 0.8785, 0.0005203, 0.8785, 0.0005203, 0.8785, 0.3727, 0.8698, 0.3732, 0.8698, 0.001021, 0.8624, 0.7471, 0.8624, 0.3736, 0.8711, 0.3736, 0.8711, 0.747, 0.8711, 0.747, 0.8711, 0.3736, 0.8808, 0.3736, 0.8808, 0.747, 0.8808, 0.747, 0.8808, 0.3736, 0.8911, 0.3736, 0.8911, 0.747, 0.8911, 0.747, 0.8911, 0.3736, 0.9015, 0.3736, 0.9015, 0.747, 0.9015, 0.747, 0.9015, 0.3736, 0.9118, 0.3736, 0.9118, 0.747, 0.9118, 0.747, 0.9118, 0.3736, 0.9215, 0.3736, 0.9215, 0.747, 0.9215, 0.747, 0.9215, 0.3736, 0.9302, 0.3736, 0.9302, 0.7471, 0.9302, 0.7471, 0.9302, 0.3736, 0.9377, 0.3737, 0.9377, 0.7471, 0.8624, 0.3742, 0.8624, 0.7464, 0.8537, 0.7469, 0.8537, 0.3747, 0.8537, 0.3747, 0.8537, 0.7469, 0.844, 0.7473, 0.844, 0.375, 0.844, 0.375, 0.844, 0.7473, 0.8337, 0.7474, 0.8337, 0.3752, 0.8337, 0.3752, 0.8337, 0.7474, 0.8232, 0.7474, 0.8232, 0.3752, 0.8232, 0.3752, 0.8232, 0.7474, 0.8129, 0.7473, 0.8129, 0.375, 0.8129, 0.375, 0.8129, 0.7473, 0.8033, 0.7469, 0.8033, 0.3747, 0.8033, 0.3747, 0.8033, 0.7469, 0.7946, 0.7464, 0.7946, 0.3742, 0.7946, 0.3742, 0.7946, 0.7464, 0.7871, 0.7458, 0.7871, 0.3736, 0.7871, 0.3736, 0.7871, 0.0001171, 0.7946, 7.202e-05, 0.7946, 0.3735, 0.7946, 0.3735, 0.7946, 7.202e-05, 0.8033, 3.668e-05, 0.8033, 0.3735, 0.7871, 0.8093, 0.7871, 0.7982, 0.7892, 0.7873, 0.7932, 0.7771, 0.799, 0.7678, 0.8064, 0.76, 0.8151, 0.7538, 0.8248, 0.7496, 0.8351, 0.7474, 0.8456, 0.7474, 0.8559, 0.7496, 0.8656, 0.7538, 0.8743, 0.76, 0.8817, 0.7678, 0.8875, 0.7771, 0.8915, 0.7873, 0.8936, 0.7982, 0.8936, 0.8093, 0.8915, 0.8201, 0.8875, 0.8304, 0.8817, 0.8396, 0.8743, 0.8474, 0.8656, 0.8536, 0.8559, 0.8579, 0.8456, 0.86, 0.8351, 0.86, 0.8248, 0.8579, 0.8151, 0.8536, 0.8064, 0.8474, 0.799, 0.8396, 0.7932, 0.8304, 0.7892, 0.8201, 0.8033, 0.3735, 0.8033, 3.668e-05, 0.813, 1.232e-05, 0.813, 0.3735, 0.813, 0.3735, 0.813, 1.232e-05, 0.8233, 0.0, 0.8233, 0.3734, 0.8936, 0.9108, 0.8956, 0.8999, 0.8996, 0.8896, 0.9055, 0.8804, 0.9129, 0.8726, 0.9216, 0.8664, 0.9313, 0.8622, 0.9415, 0.86, 0.952, 0.86, 0.9623, 0.8622, 0.972, 0.8664, 0.9807, 0.8726, 0.9881, 0.8804, 0.9939, 0.8896, 0.998, 0.8999, 1.0, 0.9108, 1.0, 0.9219, 0.998, 0.9327, 0.9939, 0.943, 0.9881, 0.9522, 0.9807, 0.96, 0.972, 0.9662, 0.9623, 0.9704, 0.952, 0.9726, 0.9415, 0.9726, 0.9313, 0.9704, 0.9216, 0.9662, 0.9129, 0.96, 0.9055, 0.9522, 0.8996, 0.943, 0.8956, 0.9327, 0.8936, 0.9219])
me_cylinder_001.use_remesh_preserve_volume = False
me_cylinder_001.use_remesh_preserve_attributes = False
me_cylinder_001.use_mirror_vertex_groups = False
me_cylinder_001.update()

# ---- objects
ob_cylinder_001 = bpy.data.objects.new('Cylinder.001', me_cylinder_001)
ob_lamp = bpy.data.objects.new('Lamp', light_lamp)
ob_camera = bpy.data.objects.new('Camera', cam_camera)

# ---- transforms, parenting, visibility, modifiers, constraints
ob_cylinder_001.location = (-1.977, -2.643, 6.936)
ob_cylinder_001.lineart.crease_threshold = 0.0
ob_lamp.location = (4.076, 1.005, 5.904)
ob_lamp.rotation_euler = (0.6503, 0.05522, 1.866)
ob_lamp.lock_rotations_4d = False
ob_lamp.empty_display_type = 'ARROWS'
ob_lamp.color = (0.0, 0.0, 0.0, 0.0)
ob_lamp.lineart.crease_threshold = 0.0
ob_camera.location = (7.481, -6.508, 5.344)
ob_camera.rotation_euler = (1.109, 0.0, 0.8149)
ob_camera.lock_rotations_4d = False
ob_camera.empty_display_type = 'ARROWS'
ob_camera.color = (0.0, 0.0, 0.0, 0.0)
ob_camera.display_type = 'WIRE'
ob_camera.lineart.crease_threshold = 0.0

# ---- collection membership
col_collection_1.objects.link(ob_cylinder_001)
col_collection_1.objects.link(ob_lamp)
col_collection_1.objects.link(ob_camera)

# ---- scene / render settings (as saved in the file)
scene.camera = ob_camera
scene.frame_start = 1; scene.frame_end = 250; scene.frame_set(1)
scene.render.engine = 'BLENDER_EEVEE_NEXT'
scene.render.resolution_percentage = 50
scene.render.dither_intensity = 0.0
scene.cycles.use_denoising = False
scene.cycles.samples = 128
scene.cycles.sampling_pattern = 'TABULATED_SOBOL'
scene.cycles.use_adaptive_sampling = False
scene.cycles.use_light_tree = False
scene.cycles.blur_glossy = 0.0
scene.cycles.sample_clamp_indirect = 0.0
scene.view_settings.view_transform = 'Standard'
bpy.context.view_layer.update()
